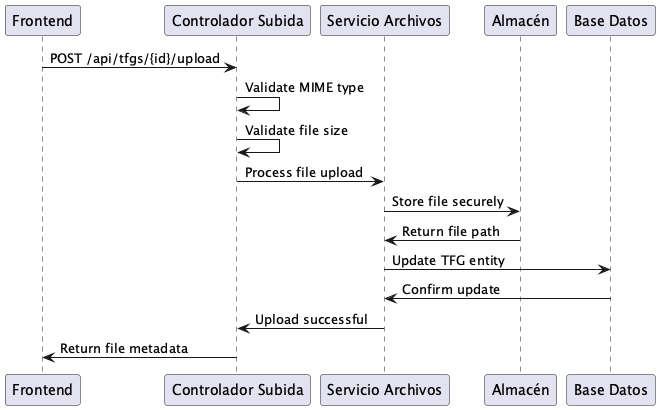

The diagram above was rendered by PlantUML. Its source (embedded in the PNG):
@startuml
participant "Frontend" as FE
participant "Controlador Subida" as UC
participant "Servicio Archivos" as FS
participant "Almacén" as ST
participant "Base Datos" as DB

FE -> UC: POST /api/tfgs/{id}/upload
UC -> UC: Validate MIME type
UC -> UC: Validate file size
UC -> FS: Process file upload
FS -> ST: Store file securely
ST -> FS: Return file path
FS -> DB: Update TFG entity
DB -> FS: Confirm update
FS -> UC: Upload successful
UC -> FE: Return file metadata
@enduml